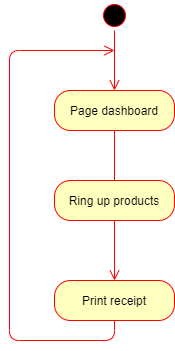

The diagram above was exported from draw.io. Its source (the exported page's mxGraphModel, read from the mxfile embedded in the PNG):
<mxGraphModel dx="868" dy="488" grid="1" gridSize="10" guides="1" tooltips="1" connect="1" arrows="1" fold="1" page="1" pageScale="1" pageWidth="850" pageHeight="1100" math="0" shadow="0">
  <root>
    <mxCell id="0" />
    <mxCell id="1" parent="0" />
    <mxCell id="dVw-cFcYfcjs6nu8B-Jz-1" value="" style="ellipse;html=1;shape=startState;fillColor=#000000;strokeColor=#ff0000;" vertex="1" parent="1">
      <mxGeometry x="370" y="20" width="30" height="30" as="geometry" />
    </mxCell>
    <mxCell id="dVw-cFcYfcjs6nu8B-Jz-2" value="" style="edgeStyle=orthogonalEdgeStyle;html=1;verticalAlign=bottom;endArrow=open;endSize=8;strokeColor=#ff0000;" edge="1" source="dVw-cFcYfcjs6nu8B-Jz-1" parent="1">
      <mxGeometry relative="1" as="geometry">
        <mxPoint x="385" y="110" as="targetPoint" />
      </mxGeometry>
    </mxCell>
    <mxCell id="dVw-cFcYfcjs6nu8B-Jz-3" value="Page dashboard" style="rounded=1;whiteSpace=wrap;html=1;arcSize=40;fontColor=#000000;fillColor=#ffffc0;strokeColor=#ff0000;" vertex="1" parent="1">
      <mxGeometry x="325" y="110" width="120" height="40" as="geometry" />
    </mxCell>
    <mxCell id="dVw-cFcYfcjs6nu8B-Jz-4" value="" style="edgeStyle=orthogonalEdgeStyle;html=1;verticalAlign=bottom;endArrow=open;endSize=8;strokeColor=#ff0000;" edge="1" source="dVw-cFcYfcjs6nu8B-Jz-3" parent="1">
      <mxGeometry relative="1" as="geometry">
        <mxPoint x="385" y="210" as="targetPoint" />
      </mxGeometry>
    </mxCell>
    <mxCell id="dVw-cFcYfcjs6nu8B-Jz-5" value="Ring up products" style="rounded=1;whiteSpace=wrap;html=1;arcSize=40;fontColor=#000000;fillColor=#ffffc0;strokeColor=#ff0000;" vertex="1" parent="1">
      <mxGeometry x="325" y="200" width="120" height="40" as="geometry" />
    </mxCell>
    <mxCell id="dVw-cFcYfcjs6nu8B-Jz-6" value="" style="edgeStyle=orthogonalEdgeStyle;html=1;verticalAlign=bottom;endArrow=open;endSize=8;strokeColor=#ff0000;" edge="1" source="dVw-cFcYfcjs6nu8B-Jz-5" parent="1">
      <mxGeometry relative="1" as="geometry">
        <mxPoint x="385" y="300" as="targetPoint" />
      </mxGeometry>
    </mxCell>
    <mxCell id="dVw-cFcYfcjs6nu8B-Jz-7" value="Print receipt" style="rounded=1;whiteSpace=wrap;html=1;arcSize=40;fontColor=#000000;fillColor=#ffffc0;strokeColor=#ff0000;" vertex="1" parent="1">
      <mxGeometry x="325" y="300" width="120" height="40" as="geometry" />
    </mxCell>
    <mxCell id="dVw-cFcYfcjs6nu8B-Jz-8" value="" style="edgeStyle=orthogonalEdgeStyle;html=1;verticalAlign=bottom;endArrow=open;endSize=8;strokeColor=#ff0000;exitX=0.5;exitY=1;exitDx=0;exitDy=0;" edge="1" source="dVw-cFcYfcjs6nu8B-Jz-7" parent="1">
      <mxGeometry relative="1" as="geometry">
        <mxPoint x="385" y="70" as="targetPoint" />
        <Array as="points">
          <mxPoint x="385" y="360" />
          <mxPoint x="280" y="360" />
          <mxPoint x="280" y="70" />
        </Array>
      </mxGeometry>
    </mxCell>
  </root>
</mxGraphModel>